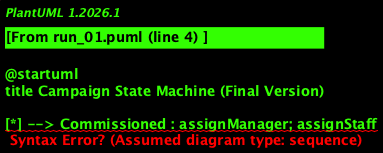

The diagram above was rendered by PlantUML. Its source (embedded in the PNG):
@startuml
title Campaign State Machine (Final Version)

[*] --> Commissioned : assignManager; assignStaff

state Commissioned
state Suspended
state Completed
state Paid

Commissioned --> Active : authorized(authorizationCode)\n[contract signed]\n/setCampaignActive
Commissioned --> Completed : campaignCancelled;\ncalculateCosts;\nprepareFinalStatement
state Active {

  state Monitoring {
    [*] --> Survey

    state Survey
    state Evaluation
    state H1 <<history>>

    Survey --> Evaluation : surveyComplete
    Evaluation --> Survey : runSurvey
  }

  --

  state Running {
    [*] --> AdvertPreparation

    state AdvertPreparation
    state Scheduling
    state "Running Adverts" as RunningAdverts
    state H2 <<history>>

    AdvertPreparation --> Scheduling : advertsApproved\n/authorize
    Scheduling --> RunningAdverts : confirmSchedule
    RunningAdverts --> AdvertPreparation : extendCampaign\n/modifyBudget
  }

}

Active --> Suspended : suspendCampaign\n/stopAdverts
Suspended --> Active : resumeCampaign

Active --> Completed : campaignCancelled\n/cancelSchedule;\ncalculateCosts;\nprepareFinalStatement
AdvertPreparation --> Completed : campaignCompleted\n/prepareFinalStatement

Completed --> Paid : paymentReceived(payment)\n[paymentDue - payment = 0]
Completed --> Completed : paymentReceived(payment)\n[paymentDue - payment > 0]
Completed --> Paid : paymentReceived(payment)\n[paymentDue - payment < 0]\n/generateRefund

Paid --> [*] : archiveCampaign\n/unassignStaff;\nunassignManager
@enduml